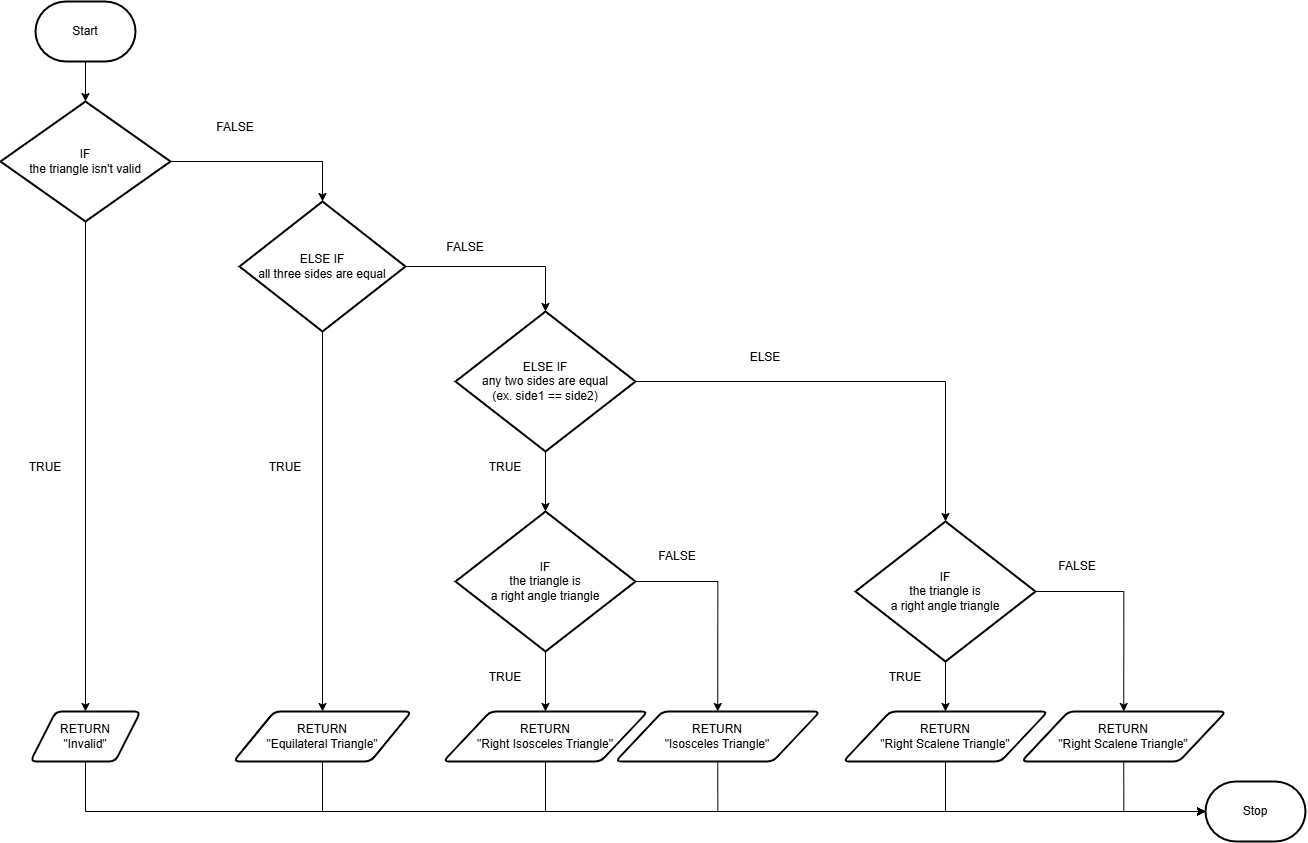

The diagram above was exported from draw.io. Its source (the exported page's mxGraphModel, read from the mxfile embedded in the PNG):
<mxGraphModel dx="1847" dy="1097" grid="1" gridSize="10" guides="1" tooltips="1" connect="1" arrows="1" fold="1" page="1" pageScale="1" pageWidth="827" pageHeight="1169" math="0" shadow="0">
  <root>
    <mxCell id="0" />
    <mxCell id="1" parent="0" />
    <mxCell id="25" style="edgeStyle=none;html=1;exitX=0.5;exitY=1;exitDx=0;exitDy=0;exitPerimeter=0;entryX=0.5;entryY=0;entryDx=0;entryDy=0;entryPerimeter=0;" parent="1" source="6" target="23" edge="1">
      <mxGeometry relative="1" as="geometry" />
    </mxCell>
    <mxCell id="6" value="Start" style="strokeWidth=2;html=1;shape=mxgraph.flowchart.terminator;whiteSpace=wrap;" parent="1" vertex="1">
      <mxGeometry x="50" y="30" width="100" height="60" as="geometry" />
    </mxCell>
    <mxCell id="7" value="Stop" style="strokeWidth=2;html=1;shape=mxgraph.flowchart.terminator;whiteSpace=wrap;" parent="1" vertex="1">
      <mxGeometry x="1220" y="810" width="100" height="60" as="geometry" />
    </mxCell>
    <mxCell id="57" style="edgeStyle=orthogonalEdgeStyle;rounded=0;html=1;exitX=0.5;exitY=1;exitDx=0;exitDy=0;entryX=0;entryY=0.5;entryDx=0;entryDy=0;entryPerimeter=0;" edge="1" parent="1" source="8" target="7">
      <mxGeometry relative="1" as="geometry" />
    </mxCell>
    <mxCell id="8" value="RETURN&lt;br&gt;&quot;Invalid&quot;" style="shape=parallelogram;html=1;strokeWidth=2;perimeter=parallelogramPerimeter;whiteSpace=wrap;rounded=1;arcSize=12;size=0.23;" parent="1" vertex="1">
      <mxGeometry x="45" y="740" width="110" height="50" as="geometry" />
    </mxCell>
    <mxCell id="34" style="edgeStyle=orthogonalEdgeStyle;html=1;exitX=0.5;exitY=1;exitDx=0;exitDy=0;exitPerimeter=0;rounded=0;" edge="1" parent="1" source="23" target="8">
      <mxGeometry relative="1" as="geometry" />
    </mxCell>
    <mxCell id="36" style="edgeStyle=orthogonalEdgeStyle;rounded=0;html=1;exitX=1;exitY=0.5;exitDx=0;exitDy=0;exitPerimeter=0;entryX=0.5;entryY=0;entryDx=0;entryDy=0;entryPerimeter=0;" edge="1" parent="1" source="23" target="35">
      <mxGeometry relative="1" as="geometry" />
    </mxCell>
    <mxCell id="23" value="IF&lt;br&gt;the triangle isn't valid" style="strokeWidth=2;html=1;shape=mxgraph.flowchart.decision;whiteSpace=wrap;" parent="1" vertex="1">
      <mxGeometry x="15" y="130" width="170" height="120" as="geometry" />
    </mxCell>
    <mxCell id="39" style="edgeStyle=orthogonalEdgeStyle;rounded=0;html=1;exitX=0.5;exitY=1;exitDx=0;exitDy=0;exitPerimeter=0;entryX=0.5;entryY=0;entryDx=0;entryDy=0;" edge="1" parent="1" source="35" target="38">
      <mxGeometry relative="1" as="geometry" />
    </mxCell>
    <mxCell id="40" style="edgeStyle=orthogonalEdgeStyle;rounded=0;html=1;exitX=1;exitY=0.5;exitDx=0;exitDy=0;exitPerimeter=0;entryX=0.5;entryY=0;entryDx=0;entryDy=0;entryPerimeter=0;" edge="1" parent="1" source="35" target="37">
      <mxGeometry relative="1" as="geometry" />
    </mxCell>
    <mxCell id="35" value="ELSE IF&lt;br&gt;all three sides are equal" style="strokeWidth=2;html=1;shape=mxgraph.flowchart.decision;whiteSpace=wrap;" vertex="1" parent="1">
      <mxGeometry x="254" y="230" width="166" height="130" as="geometry" />
    </mxCell>
    <mxCell id="44" style="edgeStyle=orthogonalEdgeStyle;rounded=0;html=1;exitX=0.5;exitY=1;exitDx=0;exitDy=0;exitPerimeter=0;" edge="1" parent="1" source="37" target="43">
      <mxGeometry relative="1" as="geometry" />
    </mxCell>
    <mxCell id="51" style="edgeStyle=orthogonalEdgeStyle;rounded=0;html=1;exitX=1;exitY=0.5;exitDx=0;exitDy=0;exitPerimeter=0;entryX=0.5;entryY=0;entryDx=0;entryDy=0;entryPerimeter=0;" edge="1" parent="1" source="37" target="50">
      <mxGeometry relative="1" as="geometry" />
    </mxCell>
    <mxCell id="37" value="ELSE IF&lt;br&gt;any two sides are equal&lt;br&gt;(ex. side1 == side2)" style="strokeWidth=2;html=1;shape=mxgraph.flowchart.decision;whiteSpace=wrap;" vertex="1" parent="1">
      <mxGeometry x="470" y="340" width="180" height="140" as="geometry" />
    </mxCell>
    <mxCell id="58" style="edgeStyle=orthogonalEdgeStyle;rounded=0;html=1;exitX=0.5;exitY=1;exitDx=0;exitDy=0;entryX=0;entryY=0.5;entryDx=0;entryDy=0;entryPerimeter=0;" edge="1" parent="1" source="38" target="7">
      <mxGeometry relative="1" as="geometry" />
    </mxCell>
    <mxCell id="38" value="RETURN&lt;br&gt;&quot;Equilateral Triangle&quot;" style="shape=parallelogram;html=1;strokeWidth=2;perimeter=parallelogramPerimeter;whiteSpace=wrap;rounded=1;arcSize=12;size=0.23;" vertex="1" parent="1">
      <mxGeometry x="248" y="740" width="178" height="50" as="geometry" />
    </mxCell>
    <mxCell id="46" style="edgeStyle=orthogonalEdgeStyle;rounded=0;html=1;exitX=0.5;exitY=1;exitDx=0;exitDy=0;exitPerimeter=0;entryX=0.5;entryY=0;entryDx=0;entryDy=0;" edge="1" parent="1" source="43" target="45">
      <mxGeometry relative="1" as="geometry" />
    </mxCell>
    <mxCell id="49" style="edgeStyle=orthogonalEdgeStyle;rounded=0;html=1;exitX=1;exitY=0.5;exitDx=0;exitDy=0;exitPerimeter=0;entryX=0.5;entryY=0;entryDx=0;entryDy=0;" edge="1" parent="1" source="43" target="48">
      <mxGeometry relative="1" as="geometry" />
    </mxCell>
    <mxCell id="43" value="IF&lt;br&gt;the triangle is &lt;br&gt;a right angle triangle" style="strokeWidth=2;html=1;shape=mxgraph.flowchart.decision;whiteSpace=wrap;" vertex="1" parent="1">
      <mxGeometry x="470" y="540" width="180" height="140" as="geometry" />
    </mxCell>
    <mxCell id="59" style="edgeStyle=orthogonalEdgeStyle;rounded=0;html=1;exitX=0.5;exitY=1;exitDx=0;exitDy=0;entryX=0;entryY=0.5;entryDx=0;entryDy=0;entryPerimeter=0;" edge="1" parent="1" source="45" target="7">
      <mxGeometry relative="1" as="geometry" />
    </mxCell>
    <mxCell id="45" value="RETURN&lt;br&gt;&quot;Right Isosceles Triangle&quot;" style="shape=parallelogram;html=1;strokeWidth=2;perimeter=parallelogramPerimeter;whiteSpace=wrap;rounded=1;arcSize=12;size=0.23;" vertex="1" parent="1">
      <mxGeometry x="457.75" y="740" width="204.5" height="50" as="geometry" />
    </mxCell>
    <mxCell id="60" style="edgeStyle=orthogonalEdgeStyle;rounded=0;html=1;exitX=0.5;exitY=1;exitDx=0;exitDy=0;entryX=0;entryY=0.5;entryDx=0;entryDy=0;entryPerimeter=0;" edge="1" parent="1" source="48" target="7">
      <mxGeometry relative="1" as="geometry" />
    </mxCell>
    <mxCell id="48" value="RETURN&lt;br&gt;&quot;Isosceles Triangle&quot;" style="shape=parallelogram;html=1;strokeWidth=2;perimeter=parallelogramPerimeter;whiteSpace=wrap;rounded=1;arcSize=12;size=0.23;" vertex="1" parent="1">
      <mxGeometry x="630" y="740" width="204.5" height="50" as="geometry" />
    </mxCell>
    <mxCell id="53" style="edgeStyle=orthogonalEdgeStyle;rounded=0;html=1;exitX=0.5;exitY=1;exitDx=0;exitDy=0;exitPerimeter=0;entryX=0.5;entryY=0;entryDx=0;entryDy=0;" edge="1" parent="1" source="50" target="52">
      <mxGeometry relative="1" as="geometry" />
    </mxCell>
    <mxCell id="55" style="edgeStyle=orthogonalEdgeStyle;rounded=0;html=1;exitX=1;exitY=0.5;exitDx=0;exitDy=0;exitPerimeter=0;entryX=0.5;entryY=0;entryDx=0;entryDy=0;" edge="1" parent="1" source="50" target="54">
      <mxGeometry relative="1" as="geometry" />
    </mxCell>
    <mxCell id="50" value="IF&lt;br&gt;the triangle is &lt;br&gt;a right angle triangle" style="strokeWidth=2;html=1;shape=mxgraph.flowchart.decision;whiteSpace=wrap;" vertex="1" parent="1">
      <mxGeometry x="870" y="550" width="180" height="140" as="geometry" />
    </mxCell>
    <mxCell id="61" style="edgeStyle=orthogonalEdgeStyle;rounded=0;html=1;exitX=0.5;exitY=1;exitDx=0;exitDy=0;entryX=0;entryY=0.5;entryDx=0;entryDy=0;entryPerimeter=0;" edge="1" parent="1" source="52" target="7">
      <mxGeometry relative="1" as="geometry" />
    </mxCell>
    <mxCell id="52" value="RETURN&lt;br&gt;&quot;Right Scalene Triangle&quot;" style="shape=parallelogram;html=1;strokeWidth=2;perimeter=parallelogramPerimeter;whiteSpace=wrap;rounded=1;arcSize=12;size=0.23;" vertex="1" parent="1">
      <mxGeometry x="857.75" y="740" width="204.5" height="50" as="geometry" />
    </mxCell>
    <mxCell id="62" style="edgeStyle=orthogonalEdgeStyle;rounded=0;html=1;exitX=0.5;exitY=1;exitDx=0;exitDy=0;entryX=0;entryY=0.5;entryDx=0;entryDy=0;entryPerimeter=0;" edge="1" parent="1" source="54" target="7">
      <mxGeometry relative="1" as="geometry" />
    </mxCell>
    <mxCell id="54" value="RETURN&lt;br&gt;&quot;Right Scalene Triangle&quot;" style="shape=parallelogram;html=1;strokeWidth=2;perimeter=parallelogramPerimeter;whiteSpace=wrap;rounded=1;arcSize=12;size=0.23;" vertex="1" parent="1">
      <mxGeometry x="1036" y="740" width="204.5" height="50" as="geometry" />
    </mxCell>
    <mxCell id="63" value="&lt;font style=&quot;font-size: 12px;&quot;&gt;TRUE&lt;/font&gt;" style="text;html=1;strokeColor=none;fillColor=none;align=center;verticalAlign=middle;whiteSpace=wrap;rounded=0;fontSize=14;" vertex="1" parent="1">
      <mxGeometry x="30" y="480" width="60" height="30" as="geometry" />
    </mxCell>
    <mxCell id="64" value="&lt;font style=&quot;font-size: 12px;&quot;&gt;TRUE&lt;/font&gt;" style="text;html=1;strokeColor=none;fillColor=none;align=center;verticalAlign=middle;whiteSpace=wrap;rounded=0;fontSize=14;" vertex="1" parent="1">
      <mxGeometry x="270" y="480" width="60" height="30" as="geometry" />
    </mxCell>
    <mxCell id="65" value="&lt;font style=&quot;font-size: 12px;&quot;&gt;TRUE&lt;/font&gt;" style="text;html=1;strokeColor=none;fillColor=none;align=center;verticalAlign=middle;whiteSpace=wrap;rounded=0;fontSize=14;" vertex="1" parent="1">
      <mxGeometry x="490" y="480" width="60" height="30" as="geometry" />
    </mxCell>
    <mxCell id="66" value="&lt;font style=&quot;font-size: 12px;&quot;&gt;TRUE&lt;/font&gt;" style="text;html=1;strokeColor=none;fillColor=none;align=center;verticalAlign=middle;whiteSpace=wrap;rounded=0;fontSize=14;" vertex="1" parent="1">
      <mxGeometry x="490" y="690" width="60" height="30" as="geometry" />
    </mxCell>
    <mxCell id="67" value="&lt;font style=&quot;font-size: 12px;&quot;&gt;TRUE&lt;/font&gt;" style="text;html=1;strokeColor=none;fillColor=none;align=center;verticalAlign=middle;whiteSpace=wrap;rounded=0;fontSize=14;" vertex="1" parent="1">
      <mxGeometry x="890" y="690" width="60" height="30" as="geometry" />
    </mxCell>
    <mxCell id="69" value="&lt;font style=&quot;font-size: 12px;&quot;&gt;FALSE&lt;/font&gt;" style="text;html=1;strokeColor=none;fillColor=none;align=center;verticalAlign=middle;whiteSpace=wrap;rounded=0;fontSize=14;" vertex="1" parent="1">
      <mxGeometry x="220" y="140" width="60" height="30" as="geometry" />
    </mxCell>
    <mxCell id="70" value="&lt;font style=&quot;font-size: 12px;&quot;&gt;FALSE&lt;/font&gt;" style="text;html=1;strokeColor=none;fillColor=none;align=center;verticalAlign=middle;whiteSpace=wrap;rounded=0;fontSize=14;" vertex="1" parent="1">
      <mxGeometry x="450" y="260" width="60" height="30" as="geometry" />
    </mxCell>
    <mxCell id="71" value="&lt;font style=&quot;font-size: 12px;&quot;&gt;ELSE&lt;/font&gt;" style="text;html=1;strokeColor=none;fillColor=none;align=center;verticalAlign=middle;whiteSpace=wrap;rounded=0;fontSize=14;" vertex="1" parent="1">
      <mxGeometry x="750" y="370" width="60" height="30" as="geometry" />
    </mxCell>
    <mxCell id="72" value="&lt;font style=&quot;font-size: 12px;&quot;&gt;FALSE&lt;/font&gt;" style="text;html=1;strokeColor=none;fillColor=none;align=center;verticalAlign=middle;whiteSpace=wrap;rounded=0;fontSize=14;" vertex="1" parent="1">
      <mxGeometry x="662.25" y="569" width="60" height="30" as="geometry" />
    </mxCell>
    <mxCell id="74" value="&lt;font style=&quot;font-size: 12px;&quot;&gt;FALSE&lt;/font&gt;" style="text;html=1;strokeColor=none;fillColor=none;align=center;verticalAlign=middle;whiteSpace=wrap;rounded=0;fontSize=14;" vertex="1" parent="1">
      <mxGeometry x="1062.25" y="579" width="60" height="30" as="geometry" />
    </mxCell>
  </root>
</mxGraphModel>